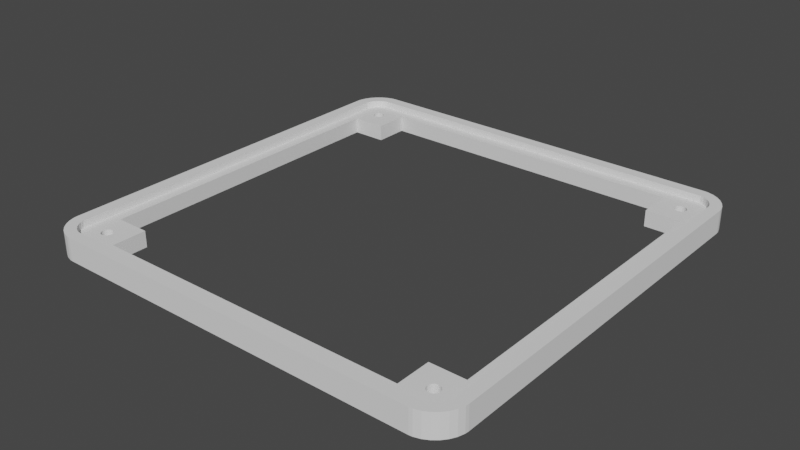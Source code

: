 # Source: umfd-top-v2.1.blend  (saved by Blender 3.3.6; exported with 4.5.12 LTS)
import bpy
from mathutils import Matrix  # noqa: F401  (used for matrix-valued properties, if any)

bpy.ops.wm.read_factory_settings(use_empty=True)
scene = bpy.context.scene
scene.name = 'Scene'

# ---- collections
col_collection = bpy.data.collections.new('Collection'); scene.collection.children.link(col_collection)

# ---- world
world_world = bpy.data.worlds.new('World'); scene.world = world_world
world_world.use_nodes = True; world_world.node_tree.nodes.clear()
_N = world_world.node_tree.nodes; _L = world_world.node_tree.links
n0 = _N.new('ShaderNodeOutputWorld'); n0.name = 'World Output'; n0.location = (300, 300)
n1 = _N.new('ShaderNodeBackground'); n1.name = 'Background'; n1.location = (10, 300)
n1.inputs[0].default_value = (0.05088, 0.05088, 0.05088, 1.0)
_L.new(n1.outputs[0], n0.inputs[0])
n0.is_active_output = True
world_world.color = (0.05088, 0.05088, 0.05088)
world_world.use_sun_shadow = False
world_world.sun_shadow_jitter_overblur = 0.0

# ---- meshes
me_cube_001 = bpy.data.meshes.new('Cube.001')
me_cube_001.from_pydata([(4.768e-07, 37.5, 0.0), (31.5, 37.5, 2.0), (4.768e-07, 37.5, 4.0), (31.5, 37.5, 4.0), (37.5, 31.5, 2.0), (37.5, 31.5, 4.0), (37.5, -2.384e-07, 0.0), (37.5, -2.384e-07, 4.0), (4.768e-07, 35.5, 4.0), (31.5, 35.55, 4.0), (35.5, -2.384e-07, 4.0), (37.5, 18.75, 4.0), (35.55, 31.5, 4.0), (18.75, 37.5, 4.0), (35.5, 35.5, 4.0), (35.5, 0.0, 2.8), (4.768e-07, 35.5, 2.8), (30.95, 30.66, 0.0), (30.83, 30.76, 0.0), (31.09, 30.59, 0.0), (31.24, 30.53, 0.0), (31.71, 30.52, 0.0), (31.55, 30.5, 0.0), (32.0, 35.6, 4.0), (32.13, 30.72, 0.0), (32.7, 35.53, 4.0), (32.0, 30.63, 0.0), (33.38, 35.33, 4.0), (31.86, 30.57, 0.0), (34.55, 34.55, 4.0), (31.4, 30.5, 0.0), (34.0, 34.99, 4.0), (32.37, 32.0, 0.0), (35.33, 33.38, 4.0), (34.99, 34.0, 4.0), (32.34, 30.95, 0.0), (32.28, 32.13, 0.0), (35.6, 32.0, 4.0), (32.47, 31.24, 0.0), (35.53, 32.7, 4.0), (32.5, 31.4, 0.0), (32.5, 31.55, 0.0), (32.48, 31.71, 0.0), (32.43, 31.86, 0.0), (32.24, 30.83, 0.0), (32.41, 31.09, 0.0), (30.5, 31.45, 0.0), (30.5, 31.6, 0.0), (30.52, 31.29, 0.0), (30.53, 31.76, 0.0), (30.72, 30.87, 0.0), (30.63, 31.0, 0.0), (30.66, 32.05, 0.0), (30.57, 31.14, 0.0), (30.59, 31.91, 0.0), (30.76, 32.17, 0.0), (30.87, 32.28, 0.0), (31.14, 32.43, 0.0), (31.29, 32.48, 0.0), (31.0, 32.37, 0.0), (31.6, 32.5, 0.0), (31.76, 32.47, 0.0), (32.05, 32.34, 0.0), (32.17, 32.24, 0.0), (31.91, 32.41, 0.0), (31.45, 32.5, 0.0), (30.5, 31.45, 2.8), (30.5, 31.6, 2.8), (30.53, 31.76, 2.8), (30.52, 31.29, 2.8), (30.63, 31.0, 2.8), (30.66, 32.05, 2.8), (30.72, 30.87, 2.8), (30.57, 31.14, 2.8), (30.59, 31.91, 2.8), (30.76, 32.17, 2.8), (30.83, 30.76, 2.8), (31.0, 32.37, 2.8), (30.95, 30.66, 2.8), (30.87, 32.28, 2.8), (31.4, 30.5, 2.8), (31.24, 30.53, 2.8), (31.29, 32.48, 2.8), (31.09, 30.59, 2.8), (31.14, 32.43, 2.8), (31.6, 32.5, 2.8), (31.71, 30.52, 2.8), (31.76, 32.47, 2.8), (32.13, 30.72, 2.8), (32.17, 32.24, 2.8), (32.0, 30.63, 2.8), (32.05, 32.34, 2.8), (31.86, 30.57, 2.8), (31.91, 32.41, 2.8), (32.34, 30.95, 2.8), (32.37, 32.0, 2.8), (32.47, 31.24, 2.8), (32.5, 31.4, 2.8), (32.5, 31.55, 2.8), (32.48, 31.71, 2.8), (32.24, 30.83, 2.8), (32.41, 31.09, 2.8), (32.43, 31.86, 2.8), (32.28, 32.13, 2.8), (31.55, 30.5, 2.8), (31.45, 32.5, 2.8), (4.768e-07, 33.5, 2.8), (4.768e-07, 33.5, 0.0), (33.5, -2.384e-07, 0.0), (33.5, 0.0, 2.8), (27.5, 33.5, 0.0), (27.5, 33.5, 2.8), (15.66, 33.5, 2.8), (27.5, 27.5, 2.8), (33.5, 27.5, 2.8), (27.5, 31.99, 2.8), (27.5, 27.5, 0.0), (32.28, 27.5, 0.0), (33.5, 27.5, 0.0), (33.5, 21.08, 0.0), (32.8, 35.5, 4.0), (34.71, 35.5, 4.0), (33.71, 35.5, 4.0), (32.8, 35.5, 2.8), (33.38, 35.33, 2.8), (34.53, 34.56, 2.8), (34.0, 34.99, 2.8), (35.5, 32.8, 2.8), (35.33, 33.38, 2.8), (34.55, 34.55, 2.8), (34.99, 34.0, 2.8), (35.5, 34.71, 4.0), (35.5, 33.71, 4.0), (35.5, 32.8, 4.0), (31.5, 35.98, 4.0), (35.98, 31.5, 4.0), (35.58, 34.82, 4.0), (35.93, 31.91, 4.0), (35.7, 31.97, 4.0), (34.82, 35.58, 4.0), (31.96, 35.7, 4.0), (32.46, 35.86, 4.0), (32.24, 35.68, 4.0), (35.68, 32.24, 4.0), (35.77, 33.27, 4.0), (33.27, 35.77, 4.0), (34.04, 35.67, 4.0), (35.67, 34.04, 4.0), (35.92, 35.92, 0.0), (35.91, 35.93, 0.0), (37.13, 34.12, 0.0), (36.61, 35.08, 0.0), (37.5, 32.51, 0.0), (37.44, 33.08, 0.0), (32.51, 37.5, 0.0), (33.08, 37.44, 0.0), (34.12, 37.13, 0.0), (35.08, 36.61, 0.0), (37.13, 34.12, 4.0), (36.61, 35.08, 4.0), (37.5, 32.51, 4.0), (37.44, 33.08, 4.0), (35.92, 35.92, 4.0), (33.08, 37.44, 4.0), (32.51, 37.5, 4.0), (34.12, 37.13, 4.0), (35.08, 36.61, 4.0), (32.51, 37.5, 2.0), (37.5, 32.51, 2.0)], [], [(168, 4, 5, 11, 7, 6, 152), (5, 4, 168, 160), (13, 3, 1, 167, 154, 0, 2), (167, 1, 3, 164), (151, 150, 153, 152, 6, 119, 118, 117, 21, 28, 26, 24, 44, 35, 45, 38, 40, 41, 42, 43, 32, 36, 63, 149, 148), (108, 119, 6), (149, 63, 62, 64, 61, 60, 65, 58, 57, 59, 56, 55, 52, 54, 49, 47, 46, 48, 53, 51, 50, 18, 17, 19, 20, 30, 22, 21, 117, 116, 110, 107, 0, 154, 155, 156, 157), (120, 25, 23, 9, 134, 13, 2, 8), (134, 9, 23, 140, 142, 141), (145, 25, 120, 122, 146), (142, 140, 23, 25, 145, 141), (121, 14, 139), (122, 121, 139, 146), (11, 5, 135), (134, 3, 13), (164, 3, 134, 141, 145, 146, 139, 14, 136, 147, 144, 137, 135, 5, 160, 161, 158, 159, 162, 166, 165, 163), (39, 133, 10, 7, 11, 135, 12, 37), (136, 14, 131), (143, 138, 137, 144, 39, 37), (147, 136, 131, 132), (143, 37, 12, 135, 137, 138), (147, 132, 133, 39, 144), (120, 8, 16, 123), (126, 124, 123, 16, 112, 111, 115, 67, 68, 74, 71, 75, 79, 77, 84, 82, 105, 85, 87, 93, 91, 89, 125), (130, 129, 125, 89, 103, 95, 102, 99, 98, 97, 96, 101, 94, 100, 88, 90, 92, 86, 104, 80, 81, 83, 78, 76, 72, 70, 73, 69, 66, 67, 115, 113, 114, 109, 15, 127, 128), (106, 112, 16), (15, 10, 133, 127), (106, 107, 110, 111, 112), (115, 111, 110, 116, 113), (117, 118, 114, 113, 116), (114, 118, 119, 108, 109), (92, 28, 21, 86), (86, 21, 22, 104), (104, 22, 30, 80), (80, 30, 20, 81), (81, 20, 19, 83), (83, 19, 17, 78), (78, 17, 18, 76), (76, 18, 50, 72), (72, 50, 51, 70), (70, 51, 53, 73), (73, 53, 48, 69), (69, 48, 46, 66), (66, 46, 47, 67), (67, 47, 49, 68), (68, 49, 54, 74), (74, 54, 52, 71), (71, 52, 55, 75), (75, 55, 56, 79), (79, 56, 59, 77), (77, 59, 57, 84), (84, 57, 58, 82), (82, 58, 65, 105), (105, 65, 60, 85), (85, 60, 61, 87), (87, 61, 64, 93), (93, 64, 62, 91), (91, 62, 63, 89), (89, 63, 36, 103), (103, 36, 32, 95), (95, 32, 43, 102), (102, 43, 42, 99), (99, 42, 41, 98), (98, 41, 40, 97), (97, 40, 38, 96), (96, 38, 45, 101), (101, 45, 35, 94), (94, 35, 44, 100), (100, 44, 24, 88), (88, 24, 26, 90), (90, 26, 28, 92), (122, 120, 27, 31, 29, 34, 33, 133, 132, 131, 14, 121), (124, 27, 120, 123), (126, 31, 27, 124), (125, 129, 29, 31, 126), (130, 34, 29, 129), (128, 33, 34, 130), (133, 33, 128, 127), (163, 155, 154, 167, 164), (156, 155, 163, 165), (157, 156, 165, 166), (148, 149, 157, 166, 162), (159, 151, 148, 162), (158, 150, 151, 159), (161, 153, 150, 158), (152, 153, 161, 160, 168)])
_uv = me_cube_001.uv_layers.new(name='UVMap')
_uv.uv.foreach_set('vector', [0.5, 0.7167, 0.5, 0.71, 0.625, 0.71, 0.625, 0.625, 0.625, 0.5, 0.375, 0.5, 0.375, 0.7167, 0.625, 0.71, 0.5, 0.71, 0.5, 0.7167, 0.625, 0.7167, 0.625, 0.875, 0.625, 0.79, 0.5, 0.79, 0.5, 0.7833, 0.375, 0.7833, 0.375, 1.0, 0.625, 1.0, 0.5, 0.7833, 0.5, 0.79, 0.625, 0.79, 0.625, 0.7833, 0.3691, 0.7339, 0.3725, 0.7275, 0.3746, 0.7206, 0.375, 0.7167, 0.375, 0.5, 0.3483, 0.6405, 0.3483, 0.6833, 0.3402, 0.6833, 0.3364, 0.7035, 0.3374, 0.7038, 0.3383, 0.7042, 0.3392, 0.7048, 0.34, 0.7055, 0.3406, 0.7064, 0.3411, 0.7073, 0.3414, 0.7083, 0.3416, 0.7093, 0.3417, 0.7103, 0.3415, 0.7114, 0.3412, 0.7124, 0.3408, 0.7133, 0.3402, 0.7142, 0.3395, 0.715, 0.3644, 0.7396, 0.3645, 0.7395, 0.3483, 0.5, 0.3483, 0.6405, 0.375, 0.5, 0.3644, 0.7396, 0.3395, 0.715, 0.3386, 0.7156, 0.3377, 0.7161, 0.3367, 0.7164, 0.3357, 0.7166, 0.3347, 0.7167, 0.3336, 0.7165, 0.3326, 0.7162, 0.3317, 0.7158, 0.3308, 0.7152, 0.33, 0.7145, 0.3294, 0.7136, 0.3289, 0.7127, 0.3286, 0.7117, 0.3284, 0.7107, 0.3283, 0.7097, 0.3285, 0.7086, 0.3288, 0.7076, 0.3292, 0.7067, 0.3298, 0.7058, 0.3305, 0.705, 0.3314, 0.7044, 0.3323, 0.7039, 0.3333, 0.7036, 0.3343, 0.7034, 0.3353, 0.7033, 0.3364, 0.7035, 0.3402, 0.6833, 0.3083, 0.6833, 0.3083, 0.7233, 0.125, 0.7233, 0.125, 0.75, 0.3417, 0.75, 0.3456, 0.7496, 0.3525, 0.7475, 0.3589, 0.7441, 0.7595, 0.625, 0.7589, 0.6269, 0.7594, 0.6313, 0.7626, 0.6282, 0.75, 0.6549, 0.75, 0.75, 0.875, 0.75, 0.875, 0.625, 0.75, 0.6549, 0.7626, 0.6282, 0.7594, 0.6313, 0.7566, 0.6375, 0.7561, 0.6365, 0.75, 0.6477, 0.75, 0.6416, 0.7589, 0.6269, 0.7595, 0.625, 0.7563, 0.625, 0.75, 0.6359, 0.7561, 0.6365, 0.7566, 0.6375, 0.7594, 0.6313, 0.7589, 0.6269, 0.75, 0.6416, 0.75, 0.6477, 0.7528, 0.625, 0.75, 0.625, 0.75, 0.6301, 0.7563, 0.625, 0.7528, 0.625, 0.75, 0.6301, 0.75, 0.6359, 0.625, 0.625, 0.625, 0.71, 0.7201, 0.625, 0.75, 0.6549, 0.665, 0.75, 0.75, 0.75, 0.6583, 0.75, 0.665, 0.75, 0.75, 0.6549, 0.75, 0.6477, 0.75, 0.6416, 0.75, 0.6359, 0.75, 0.6301, 0.75, 0.625, 0.7449, 0.625, 0.7391, 0.625, 0.7334, 0.625, 0.7232, 0.625, 0.7201, 0.625, 0.625, 0.71, 0.625, 0.7167, 0.6279, 0.718, 0.6432, 0.7118, 0.6646, 0.7002, 0.6823, 0.6927, 0.6748, 0.7104, 0.6632, 0.7318, 0.657, 0.7471, 0.7481, 0.6161, 0.75, 0.6155, 0.75, 0.5, 0.625, 0.5, 0.625, 0.625, 0.7201, 0.625, 0.7468, 0.6124, 0.7437, 0.6156, 0.7449, 0.625, 0.75, 0.625, 0.75, 0.6222, 0.7385, 0.6189, 0.7376, 0.6184, 0.7232, 0.625, 0.7334, 0.625, 0.7481, 0.6161, 0.7437, 0.6156, 0.7391, 0.625, 0.7449, 0.625, 0.75, 0.6222, 0.75, 0.6187, 0.7385, 0.6189, 0.7437, 0.6156, 0.7468, 0.6124, 0.7201, 0.625, 0.7232, 0.625, 0.7376, 0.6184, 0.7391, 0.625, 0.75, 0.6187, 0.75, 0.6155, 0.7481, 0.6161, 0.7334, 0.625, 0.7595, 0.625, 0.875, 0.625, 0.875, 0.625, 0.7595, 0.625, 0.7553, 0.6232, 0.7575, 0.6244, 0.7595, 0.625, 0.875, 0.625, 0.8199, 0.618, 0.7782, 0.618, 0.7782, 0.6126, 0.7676, 0.6113, 0.7675, 0.6118, 0.7673, 0.6123, 0.767, 0.6128, 0.7667, 0.6133, 0.7663, 0.6137, 0.7658, 0.614, 0.7653, 0.6142, 0.7648, 0.6144, 0.7643, 0.6144, 0.7637, 0.6144, 0.7632, 0.6143, 0.7627, 0.6141, 0.7622, 0.6139, 0.7617, 0.6135, 0.7534, 0.6217, 0.7518, 0.6197, 0.7534, 0.6216, 0.7534, 0.6217, 0.7617, 0.6135, 0.7613, 0.6131, 0.761, 0.6127, 0.7608, 0.6122, 0.7606, 0.6116, 0.7606, 0.6111, 0.7606, 0.6105, 0.7607, 0.61, 0.7609, 0.6095, 0.7611, 0.609, 0.7615, 0.6086, 0.7619, 0.6082, 0.7623, 0.6079, 0.7628, 0.6076, 0.7634, 0.6075, 0.7639, 0.6074, 0.7645, 0.6074, 0.765, 0.6075, 0.7655, 0.6077, 0.766, 0.608, 0.7664, 0.6083, 0.7668, 0.6087, 0.7671, 0.6092, 0.7674, 0.6097, 0.7675, 0.6102, 0.7676, 0.6107, 0.7676, 0.6113, 0.7782, 0.6126, 0.7782, 0.5968, 0.757, 0.5968, 0.757, 0.5, 0.75, 0.5, 0.75, 0.6155, 0.7506, 0.6175, 0.875, 0.618, 0.8199, 0.618, 0.875, 0.625, 0.75, 0.5, 0.75, 0.5, 0.75, 0.6155, 0.75, 0.6155, 0.6365, 0.191, 0.125, 0.7233, 0.3083, 0.7233, 0.7782, 0.618, 0.8199, 0.618, 0.7782, 0.6126, 0.7782, 0.618, 0.3083, 0.7233, 0.3083, 0.6833, 0.7782, 0.5968, 0.3402, 0.6833, 0.3483, 0.6833, 0.757, 0.5968, 0.7782, 0.5968, 0.3083, 0.6833, 0.757, 0.5968, 0.3483, 0.6833, 0.3483, 0.6405, 0.375, 0.4733, 0.757, 0.5, 0.7628, 0.6076, 0.3374, 0.7038, 0.3364, 0.7035, 0.7634, 0.6075, 0.7634, 0.6075, 0.3364, 0.7035, 0.3353, 0.7033, 0.7639, 0.6074, 0.7639, 0.6074, 0.3353, 0.7033, 0.3343, 0.7034, 0.7645, 0.6074, 0.7645, 0.6074, 0.3343, 0.7034, 0.3333, 0.7036, 0.765, 0.6075, 0.765, 0.6075, 0.3333, 0.7036, 0.3323, 0.7039, 0.7655, 0.6077, 0.7655, 0.6077, 0.3323, 0.7039, 0.3314, 0.7044, 0.766, 0.608, 0.766, 0.608, 0.3314, 0.7044, 0.3305, 0.705, 0.7664, 0.6083, 0.7664, 0.6083, 0.3305, 0.705, 0.3298, 0.7058, 0.7668, 0.6087, 0.7668, 0.6087, 0.3298, 0.7058, 0.3292, 0.7067, 0.7671, 0.6092, 0.7671, 0.6092, 0.3292, 0.7067, 0.3288, 0.7076, 0.7674, 0.6097, 0.7674, 0.6097, 0.3288, 0.7076, 0.3285, 0.7086, 0.7675, 0.6102, 0.7675, 0.6102, 0.3285, 0.7086, 0.3283, 0.7097, 0.7676, 0.6107, 0.7676, 0.6107, 0.3283, 0.7097, 0.3284, 0.7107, 0.7676, 0.6113, 0.7676, 0.6113, 0.3284, 0.7107, 0.3286, 0.7117, 0.7675, 0.6118, 0.7675, 0.6118, 0.3286, 0.7117, 0.3289, 0.7127, 0.7673, 0.6123, 0.7673, 0.6123, 0.3289, 0.7127, 0.3294, 0.7136, 0.767, 0.6128, 0.767, 0.6128, 0.3294, 0.7136, 0.33, 0.7145, 0.7667, 0.6133, 0.7667, 0.6133, 0.33, 0.7145, 0.3308, 0.7152, 0.7663, 0.6137, 0.7663, 0.6137, 0.3308, 0.7152, 0.3317, 0.7158, 0.7658, 0.614, 0.7658, 0.614, 0.3317, 0.7158, 0.3326, 0.7162, 0.7653, 0.6142, 0.7653, 0.6142, 0.3326, 0.7162, 0.3336, 0.7165, 0.7648, 0.6144, 0.7648, 0.6144, 0.3336, 0.7165, 0.3347, 0.7167, 0.7643, 0.6144, 0.7643, 0.6144, 0.3347, 0.7167, 0.3357, 0.7166, 0.7637, 0.6144, 0.7637, 0.6144, 0.3357, 0.7166, 0.3367, 0.7164, 0.7632, 0.6143, 0.7632, 0.6143, 0.3367, 0.7164, 0.3377, 0.7161, 0.7627, 0.6141, 0.7627, 0.6141, 0.3377, 0.7161, 0.3386, 0.7156, 0.7622, 0.6139, 0.7622, 0.6139, 0.3386, 0.7156, 0.3395, 0.715, 0.7617, 0.6135, 0.7617, 0.6135, 0.3395, 0.715, 0.3402, 0.7142, 0.7613, 0.6131, 0.7613, 0.6131, 0.3402, 0.7142, 0.3408, 0.7133, 0.761, 0.6127, 0.761, 0.6127, 0.3408, 0.7133, 0.3412, 0.7124, 0.7608, 0.6122, 0.7608, 0.6122, 0.3412, 0.7124, 0.3415, 0.7114, 0.7606, 0.6116, 0.7606, 0.6116, 0.3415, 0.7114, 0.3417, 0.7103, 0.7606, 0.6111, 0.7606, 0.6111, 0.3417, 0.7103, 0.3416, 0.7093, 0.7606, 0.6105, 0.7606, 0.6105, 0.3416, 0.7093, 0.3414, 0.7083, 0.7607, 0.61, 0.7607, 0.61, 0.3414, 0.7083, 0.3411, 0.7073, 0.7609, 0.6095, 0.7609, 0.6095, 0.3411, 0.7073, 0.3406, 0.7064, 0.7611, 0.609, 0.7611, 0.609, 0.3406, 0.7064, 0.34, 0.7055, 0.7615, 0.6086, 0.7615, 0.6086, 0.34, 0.7055, 0.3392, 0.7048, 0.7619, 0.6082, 0.7619, 0.6082, 0.3392, 0.7048, 0.3383, 0.7042, 0.7623, 0.6079, 0.7623, 0.6079, 0.3383, 0.7042, 0.3374, 0.7038, 0.7628, 0.6076, 0.783, 0.5833, 0.8207, 0.5833, 0.7968, 0.5906, 0.7708, 0.6044, 0.7481, 0.6231, 0.7294, 0.6458, 0.7156, 0.6718, 0.7083, 0.6957, 0.7083, 0.658, 0.7083, 0.6164, 0.7083, 0.5833, 0.7414, 0.5833, 0.9375, 0.7731, 0.9375, 0.8078, 0.964, 0.8078, 0.964, 0.7731, 0.9062, 0.7731, 0.9062, 0.8078, 0.9375, 0.8078, 0.9375, 0.7731, 0.8757, 0.7731, 0.875, 0.7731, 0.875, 0.8078, 0.9062, 0.8078, 0.9062, 0.7731, 0.8438, 0.7731, 0.8438, 0.8078, 0.875, 0.8078, 0.875, 0.7731, 0.8125, 0.7731, 0.8125, 0.8078, 0.8438, 0.8078, 0.8438, 0.7731, 0.786, 0.8078, 0.8125, 0.8078, 0.8125, 0.7731, 0.786, 0.7731, 0.9688, 0.8078, 0.9688, 0.6922, 0.9853, 0.6922, 0.9853, 0.75, 0.9853, 0.8078, 0.9375, 0.6922, 0.9688, 0.6922, 0.9688, 0.8078, 0.9375, 0.8078, 0.9062, 0.6922, 0.9375, 0.6922, 0.9375, 0.8078, 0.9062, 0.8078, 0.875, 0.6922, 0.8755, 0.6922, 0.9062, 0.6922, 0.9062, 0.8078, 0.875, 0.8078, 0.8438, 0.8078, 0.8438, 0.6922, 0.875, 0.6922, 0.875, 0.8078, 0.8125, 0.8078, 0.8125, 0.6922, 0.8438, 0.6922, 0.8438, 0.8078, 0.7812, 0.8078, 0.7812, 0.6922, 0.8125, 0.6922, 0.8125, 0.8078, 0.7647, 0.6922, 0.7812, 0.6922, 0.7812, 0.8078, 0.7647, 0.8078, 0.7647, 0.75])
me_cube_001.materials.append(None)
me_cube_001.update()

# ---- objects
ob_cube = bpy.data.objects.new('Cube', me_cube_001)

# ---- transforms, parenting, visibility, modifiers, constraints
ob_cube.location = (0.0, 0.0, 0.0)
ob_cube.lock_scale = (True, True, True)
_m = ob_cube.modifiers.new('Mirror', 'MIRROR')
_m.use_axis = (True, True, False)
_m.use_clip = True
_m.merge_threshold = 0.01

# ---- collection membership
col_collection.objects.link(ob_cube)

# ---- scene / render settings (as saved in the file)
scene.frame_start = 1; scene.frame_end = 250; scene.frame_set(0)
scene.render.engine = 'BLENDER_EEVEE_NEXT'
scene.cycles.sampling_pattern = 'TABULATED_SOBOL'
scene.cycles.use_light_tree = False
scene.view_settings.view_transform = 'Filmic'
scene.unit_settings.scale_length = 0.001
bpy.context.view_layer.update()

# ---- added for rendering (the .blend has no active camera and no usable light): camera, sun
cam_auto = bpy.data.cameras.new('AutoCamera')
cam_auto.lens = 50.0
cam_auto.sensor_width = 36.0
cam_auto.clip_end = 1723.48
ob_auto_camera = bpy.data.objects.new('AutoCamera', cam_auto)
scene.collection.objects.link(ob_auto_camera)
ob_auto_camera.location = (98.2047, -117.846, 80.5637)
ob_auto_camera.rotation_euler = (1.09748, -7.21219e-08, 0.694738)
scene.camera = ob_auto_camera
light_auto_sun = bpy.data.lights.new('AutoSun', 'SUN')
light_auto_sun.energy = 3.0
light_auto_sun.angle = 0.0523599
ob_auto_sun = bpy.data.objects.new('AutoSun', light_auto_sun)
scene.collection.objects.link(ob_auto_sun)
ob_auto_sun.rotation_euler = (0.872665, 0.174533, 0.523599)
bpy.context.view_layer.update()
